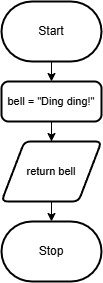

The diagram above was exported from draw.io. Its source (the exported page's mxGraphModel, read from the mxfile embedded in the PNG):
<mxGraphModel dx="353" dy="824" grid="1" gridSize="10" guides="1" tooltips="1" connect="1" arrows="1" fold="1" page="1" pageScale="1" pageWidth="850" pageHeight="1100" math="0" shadow="0">
  <root>
    <mxCell id="0" />
    <mxCell id="1" parent="0" />
    <mxCell id="8" style="edgeStyle=elbowEdgeStyle;shape=connector;rounded=0;elbow=vertical;html=1;labelBackgroundColor=default;strokeColor=default;fontFamily=Helvetica;fontSize=11;fontColor=default;endArrow=classic;" edge="1" parent="1" source="2">
      <mxGeometry relative="1" as="geometry">
        <mxPoint x="440" y="190" as="targetPoint" />
      </mxGeometry>
    </mxCell>
    <mxCell id="2" value="Start" style="strokeWidth=2;html=1;shape=mxgraph.flowchart.terminator;whiteSpace=wrap;" vertex="1" parent="1">
      <mxGeometry x="390" y="110" width="100" height="60" as="geometry" />
    </mxCell>
    <mxCell id="3" value="Stop" style="strokeWidth=2;html=1;shape=mxgraph.flowchart.terminator;whiteSpace=wrap;" vertex="1" parent="1">
      <mxGeometry x="390" y="330" width="100" height="60" as="geometry" />
    </mxCell>
    <mxCell id="30" style="edgeStyle=elbowEdgeStyle;shape=connector;rounded=0;elbow=vertical;html=1;labelBackgroundColor=default;strokeColor=default;fontFamily=Helvetica;fontSize=11;fontColor=default;endArrow=classic;startArrow=none;" edge="1" parent="1" source="32" target="3">
      <mxGeometry relative="1" as="geometry" />
    </mxCell>
    <mxCell id="34" style="edgeStyle=elbowEdgeStyle;shape=connector;rounded=0;elbow=vertical;html=1;labelBackgroundColor=default;strokeColor=default;fontFamily=Helvetica;fontSize=11;fontColor=default;endArrow=classic;" edge="1" parent="1" source="28" target="32">
      <mxGeometry relative="1" as="geometry" />
    </mxCell>
    <mxCell id="28" value="bell = &quot;Ding ding!&quot;" style="rounded=1;whiteSpace=wrap;html=1;absoluteArcSize=1;arcSize=14;strokeWidth=2;fontFamily=Helvetica;fontSize=11;fontColor=default;" vertex="1" parent="1">
      <mxGeometry x="390" y="190" width="100" height="40" as="geometry" />
    </mxCell>
    <mxCell id="33" value="" style="edgeStyle=elbowEdgeStyle;shape=connector;rounded=0;elbow=vertical;html=1;labelBackgroundColor=default;strokeColor=default;fontFamily=Helvetica;fontSize=11;fontColor=default;endArrow=none;" edge="1" parent="1" source="28" target="32">
      <mxGeometry relative="1" as="geometry">
        <mxPoint x="440" y="230" as="sourcePoint" />
        <mxPoint x="440" y="330" as="targetPoint" />
      </mxGeometry>
    </mxCell>
    <mxCell id="32" value="return bell" style="shape=parallelogram;html=1;strokeWidth=2;perimeter=parallelogramPerimeter;whiteSpace=wrap;rounded=1;arcSize=12;size=0.23;fontFamily=Helvetica;fontSize=11;fontColor=default;" vertex="1" parent="1">
      <mxGeometry x="390" y="250" width="100" height="60" as="geometry" />
    </mxCell>
  </root>
</mxGraphModel>